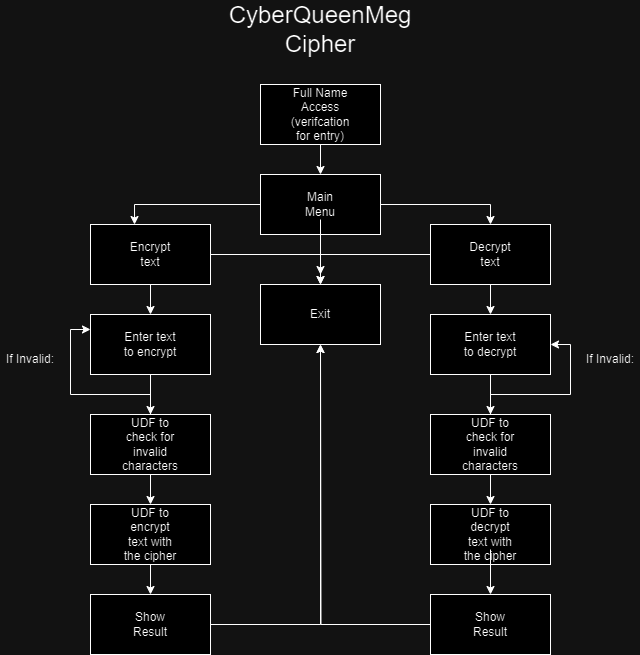

The diagram above was exported from draw.io. Its source (the exported page's mxGraphModel, read from the mxfile embedded in the PNG):
<mxGraphModel dx="743" dy="782" grid="1" gridSize="10" guides="1" tooltips="1" connect="1" arrows="1" fold="1" page="1" pageScale="1" pageWidth="850" pageHeight="1100" math="0" shadow="0">
  <root>
    <mxCell id="0" />
    <mxCell id="1" parent="0" />
    <mxCell id="bSMvVPboWSpiL0ENMX8w-1" value="&lt;font style=&quot;font-size: 24px;&quot;&gt;CyberQueenMeg Cipher&lt;/font&gt;" style="text;html=1;strokeColor=none;fillColor=none;align=center;verticalAlign=middle;whiteSpace=wrap;rounded=0;" vertex="1" parent="1">
      <mxGeometry x="390" y="70" width="60" height="30" as="geometry" />
    </mxCell>
    <mxCell id="bSMvVPboWSpiL0ENMX8w-27" style="edgeStyle=orthogonalEdgeStyle;rounded=0;orthogonalLoop=1;jettySize=auto;html=1;entryX=0.5;entryY=0;entryDx=0;entryDy=0;" edge="1" parent="1" source="bSMvVPboWSpiL0ENMX8w-2" target="bSMvVPboWSpiL0ENMX8w-4">
      <mxGeometry relative="1" as="geometry" />
    </mxCell>
    <mxCell id="bSMvVPboWSpiL0ENMX8w-2" value="" style="rounded=0;whiteSpace=wrap;html=1;" vertex="1" parent="1">
      <mxGeometry x="360" y="140" width="120" height="60" as="geometry" />
    </mxCell>
    <mxCell id="bSMvVPboWSpiL0ENMX8w-3" value="Full Name Access (verifcation for entry)" style="text;html=1;strokeColor=none;fillColor=none;align=center;verticalAlign=middle;whiteSpace=wrap;rounded=0;" vertex="1" parent="1">
      <mxGeometry x="390" y="155" width="60" height="30" as="geometry" />
    </mxCell>
    <mxCell id="bSMvVPboWSpiL0ENMX8w-11" style="edgeStyle=orthogonalEdgeStyle;rounded=0;orthogonalLoop=1;jettySize=auto;html=1;entryX=0.5;entryY=0;entryDx=0;entryDy=0;" edge="1" parent="1" source="bSMvVPboWSpiL0ENMX8w-4" target="bSMvVPboWSpiL0ENMX8w-7">
      <mxGeometry relative="1" as="geometry" />
    </mxCell>
    <mxCell id="bSMvVPboWSpiL0ENMX8w-4" value="" style="rounded=0;whiteSpace=wrap;html=1;" vertex="1" parent="1">
      <mxGeometry x="360" y="230" width="120" height="60" as="geometry" />
    </mxCell>
    <mxCell id="bSMvVPboWSpiL0ENMX8w-13" style="edgeStyle=orthogonalEdgeStyle;rounded=0;orthogonalLoop=1;jettySize=auto;html=1;" edge="1" parent="1" source="bSMvVPboWSpiL0ENMX8w-5">
      <mxGeometry relative="1" as="geometry">
        <mxPoint x="420" y="330" as="targetPoint" />
      </mxGeometry>
    </mxCell>
    <mxCell id="bSMvVPboWSpiL0ENMX8w-5" value="Main Menu" style="text;html=1;strokeColor=none;fillColor=none;align=center;verticalAlign=middle;whiteSpace=wrap;rounded=0;" vertex="1" parent="1">
      <mxGeometry x="390" y="245" width="60" height="30" as="geometry" />
    </mxCell>
    <mxCell id="bSMvVPboWSpiL0ENMX8w-17" style="edgeStyle=orthogonalEdgeStyle;rounded=0;orthogonalLoop=1;jettySize=auto;html=1;entryX=0.5;entryY=0;entryDx=0;entryDy=0;" edge="1" parent="1" source="bSMvVPboWSpiL0ENMX8w-7" target="bSMvVPboWSpiL0ENMX8w-14">
      <mxGeometry relative="1" as="geometry" />
    </mxCell>
    <mxCell id="bSMvVPboWSpiL0ENMX8w-28" style="edgeStyle=orthogonalEdgeStyle;rounded=0;orthogonalLoop=1;jettySize=auto;html=1;entryX=0.5;entryY=0;entryDx=0;entryDy=0;" edge="1" parent="1" source="bSMvVPboWSpiL0ENMX8w-7" target="bSMvVPboWSpiL0ENMX8w-20">
      <mxGeometry relative="1" as="geometry" />
    </mxCell>
    <mxCell id="bSMvVPboWSpiL0ENMX8w-7" value="" style="rounded=0;whiteSpace=wrap;html=1;" vertex="1" parent="1">
      <mxGeometry x="530" y="280" width="120" height="60" as="geometry" />
    </mxCell>
    <mxCell id="bSMvVPboWSpiL0ENMX8w-8" value="Decrypt text" style="text;html=1;strokeColor=none;fillColor=none;align=center;verticalAlign=middle;whiteSpace=wrap;rounded=0;" vertex="1" parent="1">
      <mxGeometry x="560" y="295" width="60" height="30" as="geometry" />
    </mxCell>
    <mxCell id="bSMvVPboWSpiL0ENMX8w-16" style="edgeStyle=orthogonalEdgeStyle;rounded=0;orthogonalLoop=1;jettySize=auto;html=1;entryX=0.5;entryY=0;entryDx=0;entryDy=0;" edge="1" parent="1" source="bSMvVPboWSpiL0ENMX8w-9" target="bSMvVPboWSpiL0ENMX8w-14">
      <mxGeometry relative="1" as="geometry" />
    </mxCell>
    <mxCell id="bSMvVPboWSpiL0ENMX8w-26" style="edgeStyle=orthogonalEdgeStyle;rounded=0;orthogonalLoop=1;jettySize=auto;html=1;" edge="1" parent="1" source="bSMvVPboWSpiL0ENMX8w-9" target="bSMvVPboWSpiL0ENMX8w-18">
      <mxGeometry relative="1" as="geometry" />
    </mxCell>
    <mxCell id="bSMvVPboWSpiL0ENMX8w-9" value="" style="rounded=0;whiteSpace=wrap;html=1;" vertex="1" parent="1">
      <mxGeometry x="190" y="280" width="120" height="60" as="geometry" />
    </mxCell>
    <mxCell id="bSMvVPboWSpiL0ENMX8w-10" value="Encrypt text" style="text;html=1;strokeColor=none;fillColor=none;align=center;verticalAlign=middle;whiteSpace=wrap;rounded=0;" vertex="1" parent="1">
      <mxGeometry x="220" y="295" width="60" height="30" as="geometry" />
    </mxCell>
    <mxCell id="bSMvVPboWSpiL0ENMX8w-12" style="edgeStyle=orthogonalEdgeStyle;rounded=0;orthogonalLoop=1;jettySize=auto;html=1;entryX=0.367;entryY=0;entryDx=0;entryDy=0;entryPerimeter=0;" edge="1" parent="1" source="bSMvVPboWSpiL0ENMX8w-4" target="bSMvVPboWSpiL0ENMX8w-9">
      <mxGeometry relative="1" as="geometry" />
    </mxCell>
    <mxCell id="bSMvVPboWSpiL0ENMX8w-14" value="" style="rounded=0;whiteSpace=wrap;html=1;" vertex="1" parent="1">
      <mxGeometry x="360" y="340" width="120" height="60" as="geometry" />
    </mxCell>
    <mxCell id="bSMvVPboWSpiL0ENMX8w-15" value="Exit" style="text;html=1;strokeColor=none;fillColor=none;align=center;verticalAlign=middle;whiteSpace=wrap;rounded=0;" vertex="1" parent="1">
      <mxGeometry x="390" y="355" width="60" height="30" as="geometry" />
    </mxCell>
    <mxCell id="bSMvVPboWSpiL0ENMX8w-49" style="edgeStyle=orthogonalEdgeStyle;rounded=0;orthogonalLoop=1;jettySize=auto;html=1;entryX=0.5;entryY=0;entryDx=0;entryDy=0;" edge="1" parent="1" source="bSMvVPboWSpiL0ENMX8w-18" target="bSMvVPboWSpiL0ENMX8w-44">
      <mxGeometry relative="1" as="geometry" />
    </mxCell>
    <mxCell id="bSMvVPboWSpiL0ENMX8w-18" value="" style="rounded=0;whiteSpace=wrap;html=1;" vertex="1" parent="1">
      <mxGeometry x="190" y="370" width="120" height="60" as="geometry" />
    </mxCell>
    <mxCell id="bSMvVPboWSpiL0ENMX8w-19" value="Enter text to encrypt" style="text;html=1;strokeColor=none;fillColor=none;align=center;verticalAlign=middle;whiteSpace=wrap;rounded=0;" vertex="1" parent="1">
      <mxGeometry x="220" y="385" width="60" height="30" as="geometry" />
    </mxCell>
    <mxCell id="bSMvVPboWSpiL0ENMX8w-48" style="edgeStyle=orthogonalEdgeStyle;rounded=0;orthogonalLoop=1;jettySize=auto;html=1;entryX=0.5;entryY=0;entryDx=0;entryDy=0;" edge="1" parent="1" source="bSMvVPboWSpiL0ENMX8w-20" target="bSMvVPboWSpiL0ENMX8w-46">
      <mxGeometry relative="1" as="geometry" />
    </mxCell>
    <mxCell id="bSMvVPboWSpiL0ENMX8w-20" value="" style="rounded=0;whiteSpace=wrap;html=1;" vertex="1" parent="1">
      <mxGeometry x="530" y="370" width="120" height="60" as="geometry" />
    </mxCell>
    <mxCell id="bSMvVPboWSpiL0ENMX8w-21" value="Enter text to decrypt" style="text;html=1;strokeColor=none;fillColor=none;align=center;verticalAlign=middle;whiteSpace=wrap;rounded=0;" vertex="1" parent="1">
      <mxGeometry x="560" y="385" width="60" height="30" as="geometry" />
    </mxCell>
    <mxCell id="bSMvVPboWSpiL0ENMX8w-41" style="edgeStyle=orthogonalEdgeStyle;rounded=0;orthogonalLoop=1;jettySize=auto;html=1;entryX=0.5;entryY=0;entryDx=0;entryDy=0;" edge="1" parent="1" source="bSMvVPboWSpiL0ENMX8w-30" target="bSMvVPboWSpiL0ENMX8w-36">
      <mxGeometry relative="1" as="geometry" />
    </mxCell>
    <mxCell id="bSMvVPboWSpiL0ENMX8w-30" value="" style="rounded=0;whiteSpace=wrap;html=1;" vertex="1" parent="1">
      <mxGeometry x="190" y="560" width="120" height="60" as="geometry" />
    </mxCell>
    <mxCell id="bSMvVPboWSpiL0ENMX8w-31" value="UDF to encrypt text with the cipher" style="text;html=1;strokeColor=none;fillColor=none;align=center;verticalAlign=middle;whiteSpace=wrap;rounded=0;" vertex="1" parent="1">
      <mxGeometry x="220" y="575" width="60" height="30" as="geometry" />
    </mxCell>
    <mxCell id="bSMvVPboWSpiL0ENMX8w-32" value="" style="rounded=0;whiteSpace=wrap;html=1;" vertex="1" parent="1">
      <mxGeometry x="530" y="560" width="120" height="60" as="geometry" />
    </mxCell>
    <mxCell id="bSMvVPboWSpiL0ENMX8w-40" style="edgeStyle=orthogonalEdgeStyle;rounded=0;orthogonalLoop=1;jettySize=auto;html=1;entryX=0.5;entryY=0;entryDx=0;entryDy=0;" edge="1" parent="1" source="bSMvVPboWSpiL0ENMX8w-33" target="bSMvVPboWSpiL0ENMX8w-38">
      <mxGeometry relative="1" as="geometry" />
    </mxCell>
    <mxCell id="bSMvVPboWSpiL0ENMX8w-33" value="UDF to decrypt text with the cipher" style="text;html=1;strokeColor=none;fillColor=none;align=center;verticalAlign=middle;whiteSpace=wrap;rounded=0;" vertex="1" parent="1">
      <mxGeometry x="560" y="575" width="60" height="30" as="geometry" />
    </mxCell>
    <mxCell id="bSMvVPboWSpiL0ENMX8w-42" style="edgeStyle=orthogonalEdgeStyle;rounded=0;orthogonalLoop=1;jettySize=auto;html=1;entryX=0.5;entryY=1;entryDx=0;entryDy=0;" edge="1" parent="1" source="bSMvVPboWSpiL0ENMX8w-36" target="bSMvVPboWSpiL0ENMX8w-14">
      <mxGeometry relative="1" as="geometry" />
    </mxCell>
    <mxCell id="bSMvVPboWSpiL0ENMX8w-36" value="" style="rounded=0;whiteSpace=wrap;html=1;" vertex="1" parent="1">
      <mxGeometry x="190" y="650" width="120" height="60" as="geometry" />
    </mxCell>
    <mxCell id="bSMvVPboWSpiL0ENMX8w-37" value="Show Result" style="text;html=1;strokeColor=none;fillColor=none;align=center;verticalAlign=middle;whiteSpace=wrap;rounded=0;" vertex="1" parent="1">
      <mxGeometry x="220" y="665" width="60" height="30" as="geometry" />
    </mxCell>
    <mxCell id="bSMvVPboWSpiL0ENMX8w-43" style="edgeStyle=orthogonalEdgeStyle;rounded=0;orthogonalLoop=1;jettySize=auto;html=1;" edge="1" parent="1" source="bSMvVPboWSpiL0ENMX8w-38">
      <mxGeometry relative="1" as="geometry">
        <mxPoint x="420" y="400" as="targetPoint" />
      </mxGeometry>
    </mxCell>
    <mxCell id="bSMvVPboWSpiL0ENMX8w-38" value="" style="rounded=0;whiteSpace=wrap;html=1;" vertex="1" parent="1">
      <mxGeometry x="530" y="650" width="120" height="60" as="geometry" />
    </mxCell>
    <mxCell id="bSMvVPboWSpiL0ENMX8w-39" value="Show Result" style="text;html=1;strokeColor=none;fillColor=none;align=center;verticalAlign=middle;whiteSpace=wrap;rounded=0;" vertex="1" parent="1">
      <mxGeometry x="560" y="665" width="60" height="30" as="geometry" />
    </mxCell>
    <mxCell id="bSMvVPboWSpiL0ENMX8w-51" style="edgeStyle=orthogonalEdgeStyle;rounded=0;orthogonalLoop=1;jettySize=auto;html=1;entryX=0.5;entryY=0;entryDx=0;entryDy=0;" edge="1" parent="1" source="bSMvVPboWSpiL0ENMX8w-44" target="bSMvVPboWSpiL0ENMX8w-30">
      <mxGeometry relative="1" as="geometry" />
    </mxCell>
    <mxCell id="bSMvVPboWSpiL0ENMX8w-53" style="edgeStyle=orthogonalEdgeStyle;rounded=0;orthogonalLoop=1;jettySize=auto;html=1;entryX=0;entryY=0.25;entryDx=0;entryDy=0;" edge="1" parent="1" source="bSMvVPboWSpiL0ENMX8w-44" target="bSMvVPboWSpiL0ENMX8w-18">
      <mxGeometry relative="1" as="geometry" />
    </mxCell>
    <mxCell id="bSMvVPboWSpiL0ENMX8w-44" value="" style="rounded=0;whiteSpace=wrap;html=1;" vertex="1" parent="1">
      <mxGeometry x="190" y="470" width="120" height="60" as="geometry" />
    </mxCell>
    <mxCell id="bSMvVPboWSpiL0ENMX8w-45" value="UDF to check for invalid characters" style="text;html=1;strokeColor=none;fillColor=none;align=center;verticalAlign=middle;whiteSpace=wrap;rounded=0;" vertex="1" parent="1">
      <mxGeometry x="220" y="485" width="60" height="30" as="geometry" />
    </mxCell>
    <mxCell id="bSMvVPboWSpiL0ENMX8w-52" style="edgeStyle=orthogonalEdgeStyle;rounded=0;orthogonalLoop=1;jettySize=auto;html=1;entryX=0.5;entryY=0;entryDx=0;entryDy=0;" edge="1" parent="1" source="bSMvVPboWSpiL0ENMX8w-46" target="bSMvVPboWSpiL0ENMX8w-32">
      <mxGeometry relative="1" as="geometry" />
    </mxCell>
    <mxCell id="bSMvVPboWSpiL0ENMX8w-54" style="edgeStyle=orthogonalEdgeStyle;rounded=0;orthogonalLoop=1;jettySize=auto;html=1;entryX=1;entryY=0.5;entryDx=0;entryDy=0;" edge="1" parent="1" source="bSMvVPboWSpiL0ENMX8w-46" target="bSMvVPboWSpiL0ENMX8w-20">
      <mxGeometry relative="1" as="geometry" />
    </mxCell>
    <mxCell id="bSMvVPboWSpiL0ENMX8w-46" value="" style="rounded=0;whiteSpace=wrap;html=1;" vertex="1" parent="1">
      <mxGeometry x="530" y="470" width="120" height="60" as="geometry" />
    </mxCell>
    <mxCell id="bSMvVPboWSpiL0ENMX8w-47" value="UDF to check for invalid characters" style="text;html=1;strokeColor=none;fillColor=none;align=center;verticalAlign=middle;whiteSpace=wrap;rounded=0;" vertex="1" parent="1">
      <mxGeometry x="560" y="485" width="60" height="30" as="geometry" />
    </mxCell>
    <mxCell id="bSMvVPboWSpiL0ENMX8w-55" value="If Invalid:" style="text;html=1;strokeColor=none;fillColor=none;align=center;verticalAlign=middle;whiteSpace=wrap;rounded=0;" vertex="1" parent="1">
      <mxGeometry x="100" y="400" width="60" height="30" as="geometry" />
    </mxCell>
    <mxCell id="bSMvVPboWSpiL0ENMX8w-56" value="If Invalid:" style="text;html=1;strokeColor=none;fillColor=none;align=center;verticalAlign=middle;whiteSpace=wrap;rounded=0;" vertex="1" parent="1">
      <mxGeometry x="680" y="400" width="60" height="30" as="geometry" />
    </mxCell>
  </root>
</mxGraphModel>